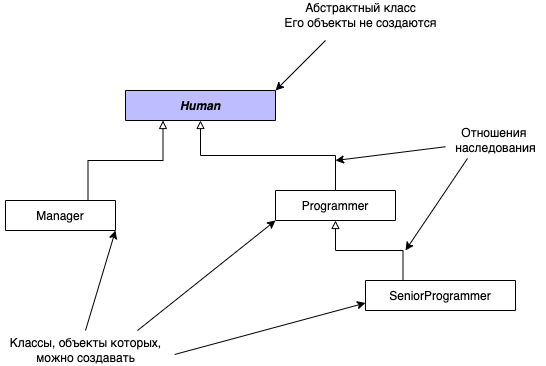

The diagram above was exported from draw.io. Its source (the exported page's mxGraphModel, read from the mxfile embedded in the PNG):
<mxGraphModel dx="946" dy="725" grid="1" gridSize="10" guides="1" tooltips="1" connect="1" arrows="1" fold="1" page="1" pageScale="1" pageWidth="827" pageHeight="1169" math="0" shadow="0">
  <root>
    <mxCell id="0" />
    <mxCell id="1" parent="0" />
    <mxCell id="CK1wIn1OzjnPTaaARmgc-66" value="Human" style="swimlane;fontStyle=3;childLayout=stackLayout;horizontal=1;startSize=30;horizontalStack=0;resizeParent=1;resizeParentMax=0;resizeLast=0;collapsible=1;marginBottom=0;gradientColor=none;fillColor=#BDBDFF;fontFamily=Helvetica;" vertex="1" collapsed="1" parent="1">
      <mxGeometry x="320" y="720" width="150" height="30" as="geometry">
        <mxRectangle x="320" y="720" width="140" height="120" as="alternateBounds" />
      </mxGeometry>
    </mxCell>
    <mxCell id="CK1wIn1OzjnPTaaARmgc-67" value="Item 1" style="text;strokeColor=none;fillColor=none;align=left;verticalAlign=middle;spacingLeft=4;spacingRight=4;overflow=hidden;points=[[0,0.5],[1,0.5]];portConstraint=eastwest;rotatable=0;" vertex="1" parent="CK1wIn1OzjnPTaaARmgc-66">
      <mxGeometry y="30" width="140" height="30" as="geometry" />
    </mxCell>
    <mxCell id="CK1wIn1OzjnPTaaARmgc-68" value="Item 2" style="text;strokeColor=none;fillColor=none;align=left;verticalAlign=middle;spacingLeft=4;spacingRight=4;overflow=hidden;points=[[0,0.5],[1,0.5]];portConstraint=eastwest;rotatable=0;" vertex="1" parent="CK1wIn1OzjnPTaaARmgc-66">
      <mxGeometry y="60" width="140" height="30" as="geometry" />
    </mxCell>
    <mxCell id="CK1wIn1OzjnPTaaARmgc-69" value="Item 3" style="text;strokeColor=none;fillColor=none;align=left;verticalAlign=middle;spacingLeft=4;spacingRight=4;overflow=hidden;points=[[0,0.5],[1,0.5]];portConstraint=eastwest;rotatable=0;" vertex="1" parent="CK1wIn1OzjnPTaaARmgc-66">
      <mxGeometry y="90" width="140" height="30" as="geometry" />
    </mxCell>
    <mxCell id="CK1wIn1OzjnPTaaARmgc-70" value="Абстрактный класс&lt;br&gt;Его объекты не создаются" style="text;html=1;align=center;verticalAlign=middle;resizable=0;points=[];autosize=1;strokeColor=none;fillColor=none;" vertex="1" parent="1">
      <mxGeometry x="470" y="630" width="170" height="30" as="geometry" />
    </mxCell>
    <mxCell id="CK1wIn1OzjnPTaaARmgc-71" value="" style="endArrow=classic;html=1;rounded=0;entryX=1;entryY=0;entryDx=0;entryDy=0;" edge="1" parent="1" target="CK1wIn1OzjnPTaaARmgc-66">
      <mxGeometry width="50" height="50" relative="1" as="geometry">
        <mxPoint x="520" y="670" as="sourcePoint" />
        <mxPoint x="650" y="700" as="targetPoint" />
      </mxGeometry>
    </mxCell>
    <mxCell id="CK1wIn1OzjnPTaaARmgc-76" style="edgeStyle=orthogonalEdgeStyle;rounded=0;orthogonalLoop=1;jettySize=auto;html=1;exitX=0.75;exitY=0;exitDx=0;exitDy=0;entryX=0.25;entryY=1;entryDx=0;entryDy=0;startArrow=none;startFill=0;endArrow=block;endFill=0;" edge="1" parent="1" source="CK1wIn1OzjnPTaaARmgc-72" target="CK1wIn1OzjnPTaaARmgc-66">
      <mxGeometry relative="1" as="geometry" />
    </mxCell>
    <mxCell id="CK1wIn1OzjnPTaaARmgc-72" value="Manager" style="swimlane;fontStyle=0;childLayout=stackLayout;horizontal=1;startSize=30;horizontalStack=0;resizeParent=1;resizeParentMax=0;resizeLast=0;collapsible=1;marginBottom=0;fillColor=#FFFFFF;gradientColor=#ffffff;" vertex="1" collapsed="1" parent="1">
      <mxGeometry x="200" y="830" width="110" height="30" as="geometry">
        <mxRectangle x="200" y="830" width="140" height="120" as="alternateBounds" />
      </mxGeometry>
    </mxCell>
    <mxCell id="CK1wIn1OzjnPTaaARmgc-73" value="Item 1" style="text;strokeColor=none;fillColor=none;align=left;verticalAlign=middle;spacingLeft=4;spacingRight=4;overflow=hidden;points=[[0,0.5],[1,0.5]];portConstraint=eastwest;rotatable=0;" vertex="1" parent="CK1wIn1OzjnPTaaARmgc-72">
      <mxGeometry y="30" width="140" height="30" as="geometry" />
    </mxCell>
    <mxCell id="CK1wIn1OzjnPTaaARmgc-74" value="Item 2" style="text;strokeColor=none;fillColor=none;align=left;verticalAlign=middle;spacingLeft=4;spacingRight=4;overflow=hidden;points=[[0,0.5],[1,0.5]];portConstraint=eastwest;rotatable=0;" vertex="1" parent="CK1wIn1OzjnPTaaARmgc-72">
      <mxGeometry y="60" width="140" height="30" as="geometry" />
    </mxCell>
    <mxCell id="CK1wIn1OzjnPTaaARmgc-75" value="Item 3" style="text;strokeColor=none;fillColor=none;align=left;verticalAlign=middle;spacingLeft=4;spacingRight=4;overflow=hidden;points=[[0,0.5],[1,0.5]];portConstraint=eastwest;rotatable=0;" vertex="1" parent="CK1wIn1OzjnPTaaARmgc-72">
      <mxGeometry y="90" width="140" height="30" as="geometry" />
    </mxCell>
    <mxCell id="CK1wIn1OzjnPTaaARmgc-81" style="edgeStyle=orthogonalEdgeStyle;rounded=0;orthogonalLoop=1;jettySize=auto;html=1;exitX=0.5;exitY=0;exitDx=0;exitDy=0;startArrow=none;startFill=0;endArrow=block;endFill=0;" edge="1" parent="1" source="CK1wIn1OzjnPTaaARmgc-77" target="CK1wIn1OzjnPTaaARmgc-66">
      <mxGeometry relative="1" as="geometry" />
    </mxCell>
    <mxCell id="CK1wIn1OzjnPTaaARmgc-77" value="Programmer" style="swimlane;fontStyle=0;childLayout=stackLayout;horizontal=1;startSize=30;horizontalStack=0;resizeParent=1;resizeParentMax=0;resizeLast=0;collapsible=1;marginBottom=0;fillColor=#FFFFFF;gradientColor=#ffffff;" vertex="1" collapsed="1" parent="1">
      <mxGeometry x="470" y="820" width="120" height="30" as="geometry">
        <mxRectangle x="470" y="820" width="140" height="120" as="alternateBounds" />
      </mxGeometry>
    </mxCell>
    <mxCell id="CK1wIn1OzjnPTaaARmgc-78" value="Item 1" style="text;strokeColor=none;fillColor=none;align=left;verticalAlign=middle;spacingLeft=4;spacingRight=4;overflow=hidden;points=[[0,0.5],[1,0.5]];portConstraint=eastwest;rotatable=0;" vertex="1" parent="CK1wIn1OzjnPTaaARmgc-77">
      <mxGeometry y="30" width="140" height="30" as="geometry" />
    </mxCell>
    <mxCell id="CK1wIn1OzjnPTaaARmgc-79" value="Item 2" style="text;strokeColor=none;fillColor=none;align=left;verticalAlign=middle;spacingLeft=4;spacingRight=4;overflow=hidden;points=[[0,0.5],[1,0.5]];portConstraint=eastwest;rotatable=0;" vertex="1" parent="CK1wIn1OzjnPTaaARmgc-77">
      <mxGeometry y="60" width="140" height="30" as="geometry" />
    </mxCell>
    <mxCell id="CK1wIn1OzjnPTaaARmgc-80" value="Item 3" style="text;strokeColor=none;fillColor=none;align=left;verticalAlign=middle;spacingLeft=4;spacingRight=4;overflow=hidden;points=[[0,0.5],[1,0.5]];portConstraint=eastwest;rotatable=0;" vertex="1" parent="CK1wIn1OzjnPTaaARmgc-77">
      <mxGeometry y="90" width="140" height="30" as="geometry" />
    </mxCell>
    <mxCell id="CK1wIn1OzjnPTaaARmgc-86" style="edgeStyle=orthogonalEdgeStyle;rounded=0;orthogonalLoop=1;jettySize=auto;html=1;exitX=0.25;exitY=0;exitDx=0;exitDy=0;startArrow=none;startFill=0;endArrow=block;endFill=0;" edge="1" parent="1" source="CK1wIn1OzjnPTaaARmgc-82" target="CK1wIn1OzjnPTaaARmgc-77">
      <mxGeometry relative="1" as="geometry" />
    </mxCell>
    <mxCell id="CK1wIn1OzjnPTaaARmgc-82" value="SeniorProgrammer" style="swimlane;fontStyle=0;childLayout=stackLayout;horizontal=1;startSize=30;horizontalStack=0;resizeParent=1;resizeParentMax=0;resizeLast=0;collapsible=1;marginBottom=0;fillColor=#FFFFFF;gradientColor=#ffffff;" vertex="1" collapsed="1" parent="1">
      <mxGeometry x="560" y="910" width="150" height="30" as="geometry">
        <mxRectangle x="560" y="910" width="140" height="120" as="alternateBounds" />
      </mxGeometry>
    </mxCell>
    <mxCell id="CK1wIn1OzjnPTaaARmgc-83" value="Item 1" style="text;strokeColor=none;fillColor=none;align=left;verticalAlign=middle;spacingLeft=4;spacingRight=4;overflow=hidden;points=[[0,0.5],[1,0.5]];portConstraint=eastwest;rotatable=0;" vertex="1" parent="CK1wIn1OzjnPTaaARmgc-82">
      <mxGeometry y="30" width="140" height="30" as="geometry" />
    </mxCell>
    <mxCell id="CK1wIn1OzjnPTaaARmgc-84" value="Item 2" style="text;strokeColor=none;fillColor=none;align=left;verticalAlign=middle;spacingLeft=4;spacingRight=4;overflow=hidden;points=[[0,0.5],[1,0.5]];portConstraint=eastwest;rotatable=0;" vertex="1" parent="CK1wIn1OzjnPTaaARmgc-82">
      <mxGeometry y="60" width="140" height="30" as="geometry" />
    </mxCell>
    <mxCell id="CK1wIn1OzjnPTaaARmgc-85" value="Item 3" style="text;strokeColor=none;fillColor=none;align=left;verticalAlign=middle;spacingLeft=4;spacingRight=4;overflow=hidden;points=[[0,0.5],[1,0.5]];portConstraint=eastwest;rotatable=0;" vertex="1" parent="CK1wIn1OzjnPTaaARmgc-82">
      <mxGeometry y="90" width="140" height="30" as="geometry" />
    </mxCell>
    <mxCell id="CK1wIn1OzjnPTaaARmgc-87" value="Классы, объекты которых,&lt;br&gt;можно создавать" style="text;html=1;align=center;verticalAlign=middle;resizable=0;points=[];autosize=1;strokeColor=none;fillColor=none;" vertex="1" parent="1">
      <mxGeometry x="195" y="965" width="170" height="30" as="geometry" />
    </mxCell>
    <mxCell id="CK1wIn1OzjnPTaaARmgc-88" value="" style="endArrow=classic;html=1;rounded=0;entryX=1;entryY=1;entryDx=0;entryDy=0;" edge="1" parent="1" target="CK1wIn1OzjnPTaaARmgc-72">
      <mxGeometry width="50" height="50" relative="1" as="geometry">
        <mxPoint x="280" y="960" as="sourcePoint" />
        <mxPoint x="490" y="840" as="targetPoint" />
      </mxGeometry>
    </mxCell>
    <mxCell id="CK1wIn1OzjnPTaaARmgc-89" value="" style="endArrow=classic;html=1;rounded=0;exitX=0.806;exitY=-0.167;exitDx=0;exitDy=0;exitPerimeter=0;entryX=0;entryY=1;entryDx=0;entryDy=0;" edge="1" parent="1" source="CK1wIn1OzjnPTaaARmgc-87" target="CK1wIn1OzjnPTaaARmgc-77">
      <mxGeometry width="50" height="50" relative="1" as="geometry">
        <mxPoint x="440" y="890" as="sourcePoint" />
        <mxPoint x="490" y="840" as="targetPoint" />
      </mxGeometry>
    </mxCell>
    <mxCell id="CK1wIn1OzjnPTaaARmgc-90" value="" style="endArrow=classic;html=1;rounded=0;exitX=1.024;exitY=0.633;exitDx=0;exitDy=0;exitPerimeter=0;entryX=0;entryY=0.75;entryDx=0;entryDy=0;" edge="1" parent="1" source="CK1wIn1OzjnPTaaARmgc-87" target="CK1wIn1OzjnPTaaARmgc-82">
      <mxGeometry width="50" height="50" relative="1" as="geometry">
        <mxPoint x="420" y="1070" as="sourcePoint" />
        <mxPoint x="470" y="1020" as="targetPoint" />
      </mxGeometry>
    </mxCell>
    <mxCell id="CK1wIn1OzjnPTaaARmgc-91" value="Отношения&amp;nbsp;&lt;br&gt;наследования" style="text;html=1;align=center;verticalAlign=middle;resizable=0;points=[];autosize=1;strokeColor=none;fillColor=none;" vertex="1" parent="1">
      <mxGeometry x="640" y="755" width="100" height="30" as="geometry" />
    </mxCell>
    <mxCell id="CK1wIn1OzjnPTaaARmgc-92" value="" style="endArrow=classic;html=1;rounded=0;" edge="1" parent="1" source="CK1wIn1OzjnPTaaARmgc-91">
      <mxGeometry width="50" height="50" relative="1" as="geometry">
        <mxPoint x="440" y="880" as="sourcePoint" />
        <mxPoint x="530" y="790" as="targetPoint" />
      </mxGeometry>
    </mxCell>
    <mxCell id="CK1wIn1OzjnPTaaARmgc-93" value="" style="endArrow=classic;html=1;rounded=0;exitX=0.22;exitY=1.1;exitDx=0;exitDy=0;exitPerimeter=0;" edge="1" parent="1" source="CK1wIn1OzjnPTaaARmgc-91">
      <mxGeometry width="50" height="50" relative="1" as="geometry">
        <mxPoint x="440" y="880" as="sourcePoint" />
        <mxPoint x="600" y="880" as="targetPoint" />
      </mxGeometry>
    </mxCell>
  </root>
</mxGraphModel>